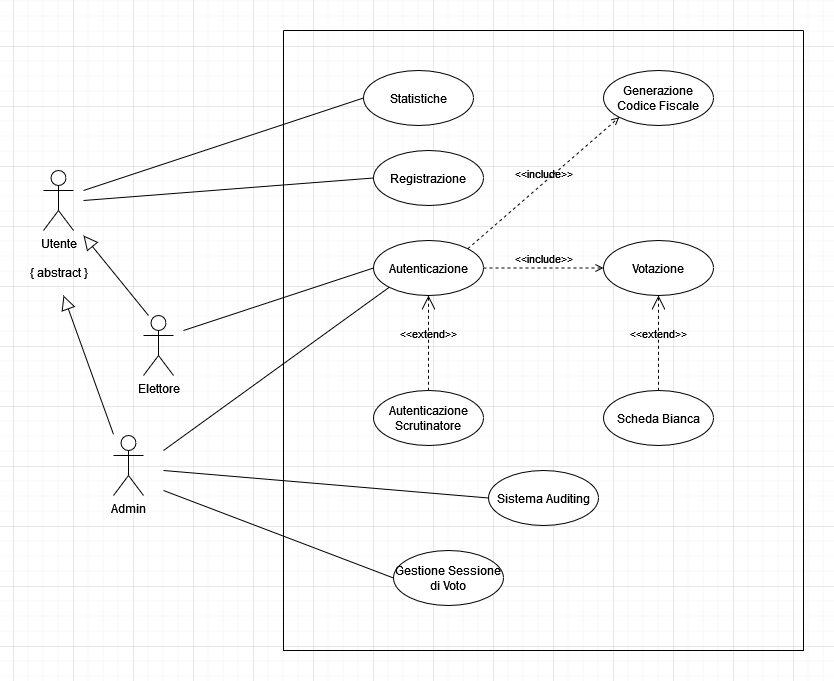

The diagram above was exported from draw.io. Its source (the exported page's mxGraphModel, read from the mxfile embedded in the PNG):
<mxGraphModel dx="853" dy="599" grid="1" gridSize="15" guides="1" tooltips="1" connect="1" arrows="1" fold="1" page="1" pageScale="1" pageWidth="583" pageHeight="827" math="0" shadow="0">
  <root>
    <mxCell id="0" />
    <mxCell id="1" parent="0" />
    <mxCell id="sIjGElEAaKQU9EMsnUHA-1" value="" style="swimlane;startSize=0;" parent="1" vertex="1">
      <mxGeometry x="450" y="104" width="520" height="620" as="geometry" />
    </mxCell>
    <mxCell id="sIjGElEAaKQU9EMsnUHA-121" value="Registrazione" style="ellipse;whiteSpace=wrap;html=1;" parent="sIjGElEAaKQU9EMsnUHA-1" vertex="1">
      <mxGeometry x="90" y="120" width="110" height="55" as="geometry" />
    </mxCell>
    <mxCell id="sIjGElEAaKQU9EMsnUHA-129" value="Autenticazione" style="ellipse;whiteSpace=wrap;html=1;" parent="sIjGElEAaKQU9EMsnUHA-1" vertex="1">
      <mxGeometry x="90" y="210" width="110" height="55" as="geometry" />
    </mxCell>
    <mxCell id="sIjGElEAaKQU9EMsnUHA-133" value="Autenticazione Scrutinatore" style="ellipse;whiteSpace=wrap;html=1;" parent="sIjGElEAaKQU9EMsnUHA-1" vertex="1">
      <mxGeometry x="90" y="360" width="110" height="55" as="geometry" />
    </mxCell>
    <mxCell id="sIjGElEAaKQU9EMsnUHA-137" value="&amp;lt;&amp;lt;extend&amp;gt;&amp;gt;" style="edgeStyle=none;html=1;startArrow=open;endArrow=none;startSize=12;verticalAlign=bottom;dashed=1;labelBackgroundColor=none;rounded=0;entryX=0.5;entryY=0;entryDx=0;entryDy=0;exitX=0.5;exitY=1;exitDx=0;exitDy=0;" parent="sIjGElEAaKQU9EMsnUHA-1" source="sIjGElEAaKQU9EMsnUHA-129" target="sIjGElEAaKQU9EMsnUHA-133" edge="1">
      <mxGeometry width="160" relative="1" as="geometry">
        <mxPoint x="110" y="260" as="sourcePoint" />
        <mxPoint x="270" y="260" as="targetPoint" />
      </mxGeometry>
    </mxCell>
    <mxCell id="sIjGElEAaKQU9EMsnUHA-138" value="Statistiche" style="ellipse;whiteSpace=wrap;html=1;" parent="sIjGElEAaKQU9EMsnUHA-1" vertex="1">
      <mxGeometry x="80" y="40" width="110" height="55" as="geometry" />
    </mxCell>
    <mxCell id="sIjGElEAaKQU9EMsnUHA-140" value="Votazione" style="ellipse;whiteSpace=wrap;html=1;" parent="sIjGElEAaKQU9EMsnUHA-1" vertex="1">
      <mxGeometry x="320" y="210" width="110" height="55" as="geometry" />
    </mxCell>
    <mxCell id="sIjGElEAaKQU9EMsnUHA-141" value="&amp;lt;&amp;lt;include&amp;gt;&amp;gt;" style="edgeStyle=none;html=1;endArrow=open;verticalAlign=bottom;dashed=1;labelBackgroundColor=none;rounded=0;entryX=0;entryY=0.5;entryDx=0;entryDy=0;exitX=1;exitY=0.5;exitDx=0;exitDy=0;" parent="sIjGElEAaKQU9EMsnUHA-1" source="sIjGElEAaKQU9EMsnUHA-129" target="sIjGElEAaKQU9EMsnUHA-140" edge="1">
      <mxGeometry width="160" relative="1" as="geometry">
        <mxPoint x="100" y="260" as="sourcePoint" />
        <mxPoint x="260" y="260" as="targetPoint" />
      </mxGeometry>
    </mxCell>
    <mxCell id="sIjGElEAaKQU9EMsnUHA-142" value="Scheda Bianca" style="ellipse;whiteSpace=wrap;html=1;" parent="sIjGElEAaKQU9EMsnUHA-1" vertex="1">
      <mxGeometry x="320" y="360" width="110" height="55" as="geometry" />
    </mxCell>
    <mxCell id="sIjGElEAaKQU9EMsnUHA-145" value="&amp;lt;&amp;lt;extend&amp;gt;&amp;gt;" style="edgeStyle=none;html=1;startArrow=open;endArrow=none;startSize=12;verticalAlign=bottom;dashed=1;labelBackgroundColor=none;rounded=0;entryX=0.5;entryY=0;entryDx=0;entryDy=0;exitX=0.5;exitY=1;exitDx=0;exitDy=0;" parent="sIjGElEAaKQU9EMsnUHA-1" source="sIjGElEAaKQU9EMsnUHA-140" target="sIjGElEAaKQU9EMsnUHA-142" edge="1">
      <mxGeometry width="160" relative="1" as="geometry">
        <mxPoint x="100" y="500" as="sourcePoint" />
        <mxPoint x="260" y="500" as="targetPoint" />
      </mxGeometry>
    </mxCell>
    <mxCell id="sIjGElEAaKQU9EMsnUHA-148" value="Sistema Auditing" style="ellipse;whiteSpace=wrap;html=1;" parent="sIjGElEAaKQU9EMsnUHA-1" vertex="1">
      <mxGeometry x="205" y="440" width="110" height="55" as="geometry" />
    </mxCell>
    <mxCell id="sIjGElEAaKQU9EMsnUHA-151" value="&lt;div&gt;Generazione &lt;br&gt;&lt;/div&gt;&lt;div&gt;Codice Fiscale&lt;/div&gt;" style="ellipse;whiteSpace=wrap;html=1;" parent="sIjGElEAaKQU9EMsnUHA-1" vertex="1">
      <mxGeometry x="320" y="40" width="110" height="55" as="geometry" />
    </mxCell>
    <mxCell id="sIjGElEAaKQU9EMsnUHA-152" value="&amp;lt;&amp;lt;include&amp;gt;&amp;gt;" style="edgeStyle=none;html=1;endArrow=open;verticalAlign=bottom;dashed=1;labelBackgroundColor=none;rounded=0;entryX=0;entryY=1;entryDx=0;entryDy=0;exitX=1;exitY=0;exitDx=0;exitDy=0;" parent="sIjGElEAaKQU9EMsnUHA-1" source="sIjGElEAaKQU9EMsnUHA-129" target="sIjGElEAaKQU9EMsnUHA-151" edge="1">
      <mxGeometry width="160" relative="1" as="geometry">
        <mxPoint x="100" y="340" as="sourcePoint" />
        <mxPoint x="260" y="340" as="targetPoint" />
      </mxGeometry>
    </mxCell>
    <mxCell id="sIjGElEAaKQU9EMsnUHA-2" value="&lt;div&gt;Utente&lt;/div&gt;&lt;div&gt;&lt;br&gt;&lt;/div&gt;{ abstract }" style="shape=umlActor;verticalLabelPosition=bottom;verticalAlign=top;html=1;outlineConnect=0;" parent="1" vertex="1">
      <mxGeometry x="210" y="244" width="30" height="60" as="geometry" />
    </mxCell>
    <mxCell id="sIjGElEAaKQU9EMsnUHA-5" value="" style="edgeStyle=none;html=1;endArrow=block;endFill=0;endSize=12;verticalAlign=bottom;rounded=0;" parent="1" edge="1">
      <mxGeometry width="160" relative="1" as="geometry">
        <mxPoint x="315" y="389" as="sourcePoint" />
        <mxPoint x="250" y="309" as="targetPoint" />
      </mxGeometry>
    </mxCell>
    <mxCell id="sIjGElEAaKQU9EMsnUHA-6" value="&lt;div&gt;Elettore&lt;/div&gt;" style="shape=umlActor;html=1;verticalLabelPosition=bottom;verticalAlign=top;align=center;" parent="1" vertex="1">
      <mxGeometry x="310" y="389" width="30" height="60" as="geometry" />
    </mxCell>
    <mxCell id="sIjGElEAaKQU9EMsnUHA-119" value="&lt;div&gt;Admin&lt;/div&gt;" style="shape=umlActor;html=1;verticalLabelPosition=bottom;verticalAlign=top;align=center;" parent="1" vertex="1">
      <mxGeometry x="280" y="509" width="30" height="60" as="geometry" />
    </mxCell>
    <mxCell id="sIjGElEAaKQU9EMsnUHA-123" value="" style="edgeStyle=none;html=1;endArrow=none;verticalAlign=bottom;rounded=0;entryX=0;entryY=0.5;entryDx=0;entryDy=0;" parent="1" target="sIjGElEAaKQU9EMsnUHA-121" edge="1">
      <mxGeometry width="160" relative="1" as="geometry">
        <mxPoint x="250" y="274" as="sourcePoint" />
        <mxPoint x="470" y="253.41" as="targetPoint" />
      </mxGeometry>
    </mxCell>
    <mxCell id="sIjGElEAaKQU9EMsnUHA-120" value="" style="edgeStyle=none;html=1;endArrow=block;endFill=0;endSize=12;verticalAlign=bottom;rounded=0;" parent="1" edge="1">
      <mxGeometry width="160" relative="1" as="geometry">
        <mxPoint x="280" y="507.81999999999994" as="sourcePoint" />
        <mxPoint x="230" y="369" as="targetPoint" />
      </mxGeometry>
    </mxCell>
    <mxCell id="sIjGElEAaKQU9EMsnUHA-130" value="" style="edgeStyle=none;html=1;endArrow=none;verticalAlign=bottom;rounded=0;entryX=0;entryY=0.5;entryDx=0;entryDy=0;" parent="1" target="sIjGElEAaKQU9EMsnUHA-129" edge="1">
      <mxGeometry width="160" relative="1" as="geometry">
        <mxPoint x="350" y="404" as="sourcePoint" />
        <mxPoint x="400" y="453.40999999999997" as="targetPoint" />
      </mxGeometry>
    </mxCell>
    <mxCell id="sIjGElEAaKQU9EMsnUHA-139" value="" style="edgeStyle=none;html=1;endArrow=none;verticalAlign=bottom;rounded=0;entryX=0;entryY=0.5;entryDx=0;entryDy=0;" parent="1" target="sIjGElEAaKQU9EMsnUHA-138" edge="1">
      <mxGeometry width="160" relative="1" as="geometry">
        <mxPoint x="250" y="264" as="sourcePoint" />
        <mxPoint x="320" y="244" as="targetPoint" />
      </mxGeometry>
    </mxCell>
    <mxCell id="sIjGElEAaKQU9EMsnUHA-143" value="Gestione Sessione di Voto" style="ellipse;whiteSpace=wrap;html=1;" parent="1" vertex="1">
      <mxGeometry x="560" y="624" width="110" height="55" as="geometry" />
    </mxCell>
    <mxCell id="sIjGElEAaKQU9EMsnUHA-146" value="" style="edgeStyle=none;html=1;endArrow=none;verticalAlign=bottom;rounded=0;entryX=0;entryY=0.5;entryDx=0;entryDy=0;" parent="1" target="sIjGElEAaKQU9EMsnUHA-143" edge="1">
      <mxGeometry width="160" relative="1" as="geometry">
        <mxPoint x="330" y="564" as="sourcePoint" />
        <mxPoint x="370" y="584" as="targetPoint" />
      </mxGeometry>
    </mxCell>
    <mxCell id="sIjGElEAaKQU9EMsnUHA-147" value="" style="edgeStyle=none;html=1;endArrow=none;verticalAlign=bottom;rounded=0;entryX=0;entryY=1;entryDx=0;entryDy=0;" parent="1" target="sIjGElEAaKQU9EMsnUHA-129" edge="1">
      <mxGeometry width="160" relative="1" as="geometry">
        <mxPoint x="330" y="524" as="sourcePoint" />
        <mxPoint x="390" y="564" as="targetPoint" />
      </mxGeometry>
    </mxCell>
    <mxCell id="sIjGElEAaKQU9EMsnUHA-149" value="" style="edgeStyle=none;html=1;endArrow=none;verticalAlign=bottom;rounded=0;entryX=0;entryY=0.5;entryDx=0;entryDy=0;" parent="1" target="sIjGElEAaKQU9EMsnUHA-148" edge="1">
      <mxGeometry width="160" relative="1" as="geometry">
        <mxPoint x="330" y="544" as="sourcePoint" />
        <mxPoint x="710" y="444" as="targetPoint" />
      </mxGeometry>
    </mxCell>
  </root>
</mxGraphModel>